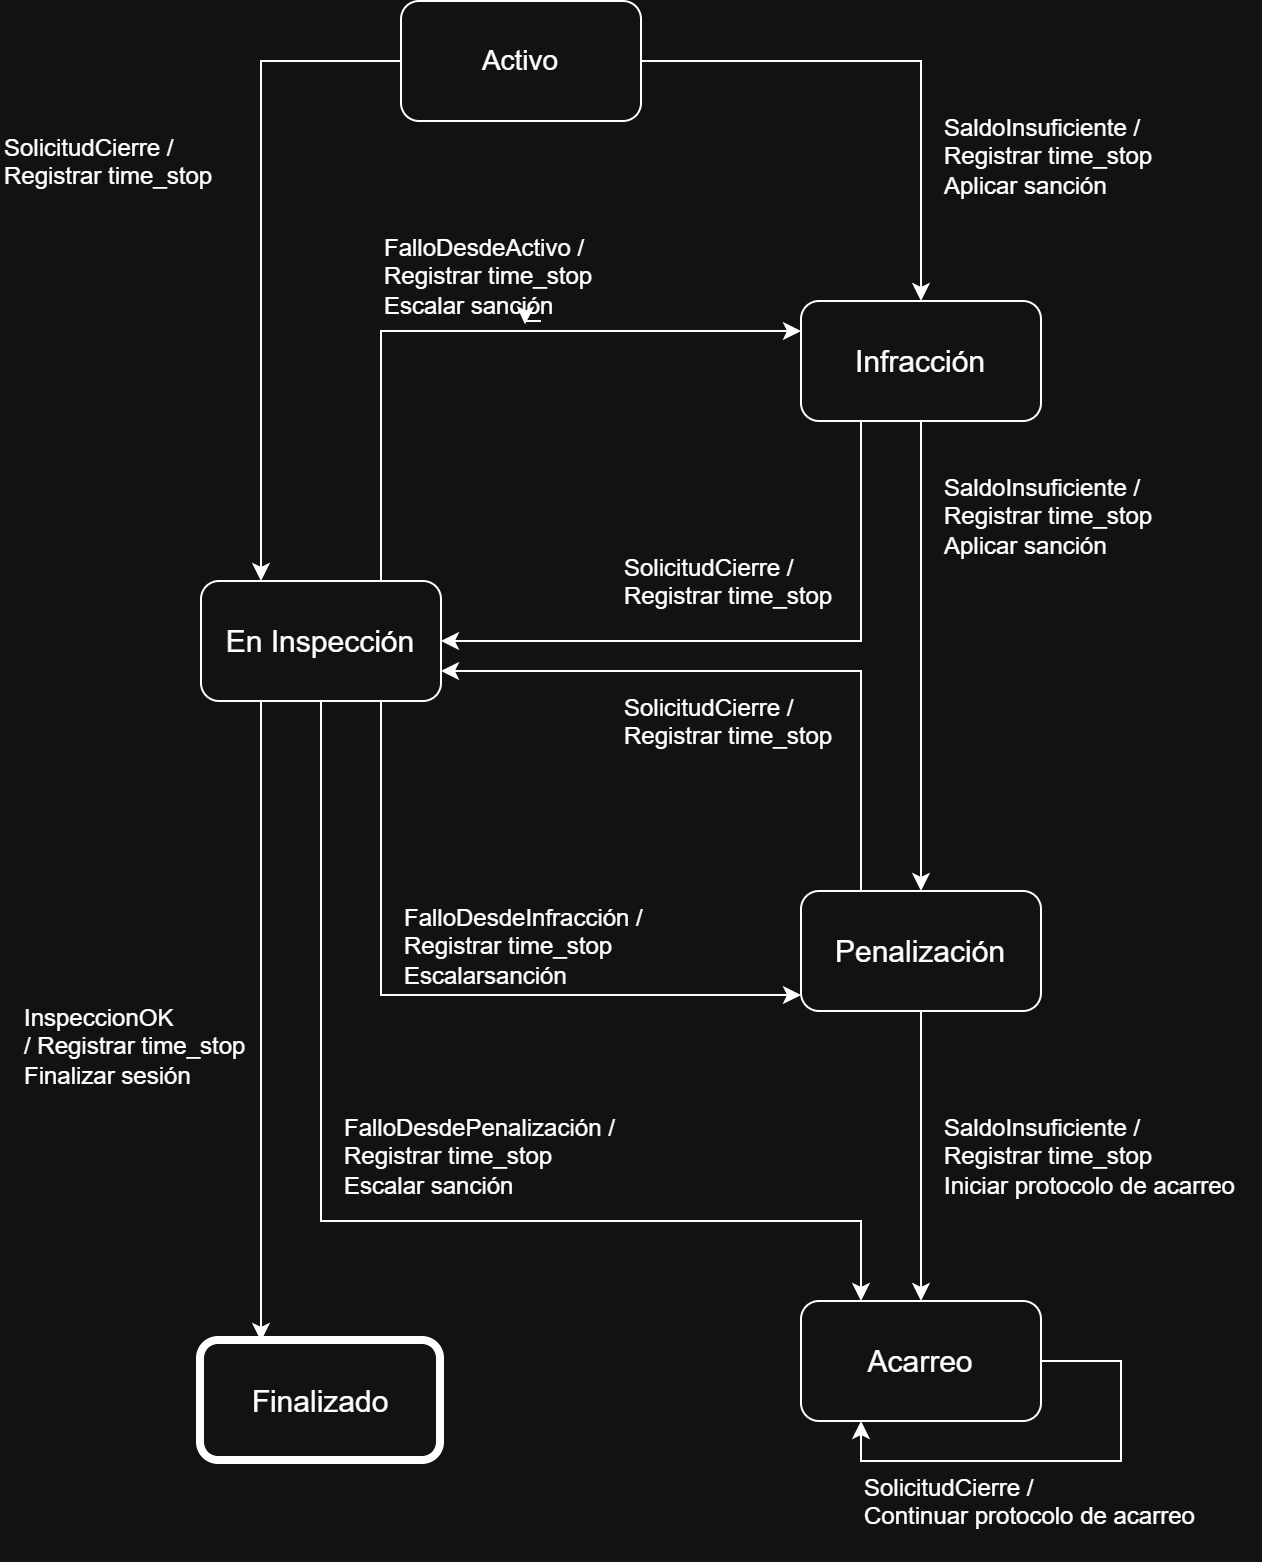

The diagram above was exported from draw.io. Its source (the exported page's mxGraphModel, read from the mxfile embedded in the PNG):
<mxGraphModel dx="673" dy="1665" grid="1" gridSize="10" guides="1" tooltips="1" connect="1" arrows="1" fold="1" page="1" pageScale="1" pageWidth="827" pageHeight="1169" math="0" shadow="0">
  <root>
    <mxCell id="0" />
    <mxCell id="1" parent="0" />
    <mxCell id="YUdKg55upDfa-de3jaJ5-2" parent="1" style="rounded=1;whiteSpace=wrap;html=1;" value="&lt;font style=&quot;font-size: 14px;&quot;&gt;Activo&lt;/font&gt;" vertex="1">
      <mxGeometry height="60" width="120" x="270" y="-330" as="geometry" />
    </mxCell>
    <mxCell id="YUdKg55upDfa-de3jaJ5-3" parent="1" style="rounded=1;whiteSpace=wrap;html=1;" value="&lt;font style=&quot;font-size: 15px;&quot;&gt;En Inspección&lt;/font&gt;" vertex="1">
      <mxGeometry height="60" width="120" x="170" y="-40" as="geometry" />
    </mxCell>
    <mxCell id="YUdKg55upDfa-de3jaJ5-4" parent="1" style="rounded=1;whiteSpace=wrap;html=1;" value="&lt;font style=&quot;font-size: 15px;&quot;&gt;Infracción&lt;/font&gt;" vertex="1">
      <mxGeometry height="60" width="120" x="470" y="-180" as="geometry" />
    </mxCell>
    <mxCell id="YUdKg55upDfa-de3jaJ5-5" parent="1" style="rounded=1;whiteSpace=wrap;html=1;" value="&lt;font style=&quot;font-size: 15px;&quot;&gt;Penalización&lt;/font&gt;" vertex="1">
      <mxGeometry height="60" width="120" x="470" y="115" as="geometry" />
    </mxCell>
    <mxCell id="YUdKg55upDfa-de3jaJ5-6" parent="1" style="rounded=1;whiteSpace=wrap;html=1;" value="&lt;font style=&quot;font-size: 15px;&quot;&gt;Acarreo&lt;/font&gt;" vertex="1">
      <mxGeometry height="60" width="120" x="470" y="320" as="geometry" />
    </mxCell>
    <mxCell id="YUdKg55upDfa-de3jaJ5-7" parent="1" style="rounded=1;whiteSpace=wrap;html=1;strokeWidth=4;" value="&lt;font style=&quot;font-size: 15px;&quot;&gt;Finalizado&lt;/font&gt;" vertex="1">
      <mxGeometry height="60" width="120" x="170" y="340" as="geometry" />
    </mxCell>
    <mxCell id="YUdKg55upDfa-de3jaJ5-8" edge="1" parent="1" source="YUdKg55upDfa-de3jaJ5-2" style="endArrow=classic;html=1;rounded=0;entryX=0.5;entryY=0;entryDx=0;entryDy=0;exitX=1;exitY=0.5;exitDx=0;exitDy=0;" target="YUdKg55upDfa-de3jaJ5-4" value="">
      <mxGeometry height="50" relative="1" width="50" as="geometry">
        <Array as="points">
          <mxPoint x="530" y="-300" />
        </Array>
        <mxPoint x="420" y="-270" as="sourcePoint" />
        <mxPoint x="360" y="-90" as="targetPoint" />
      </mxGeometry>
    </mxCell>
    <mxCell id="YUdKg55upDfa-de3jaJ5-9" edge="1" parent="1" source="YUdKg55upDfa-de3jaJ5-4" style="endArrow=classic;html=1;rounded=0;entryX=0.5;entryY=0;entryDx=0;entryDy=0;exitX=0.5;exitY=1;exitDx=0;exitDy=0;" target="YUdKg55upDfa-de3jaJ5-5" value="">
      <mxGeometry height="50" relative="1" width="50" as="geometry">
        <mxPoint x="310" y="-40" as="sourcePoint" />
        <mxPoint x="360" y="-90" as="targetPoint" />
      </mxGeometry>
    </mxCell>
    <mxCell id="YUdKg55upDfa-de3jaJ5-10" edge="1" parent="1" source="YUdKg55upDfa-de3jaJ5-5" style="endArrow=classic;html=1;rounded=0;entryX=0.5;entryY=0;entryDx=0;entryDy=0;exitX=0.5;exitY=1;exitDx=0;exitDy=0;" target="YUdKg55upDfa-de3jaJ5-6" value="">
      <mxGeometry height="50" relative="1" width="50" as="geometry">
        <mxPoint x="490" y="-120" as="sourcePoint" />
        <mxPoint x="490" y="-10" as="targetPoint" />
      </mxGeometry>
    </mxCell>
    <mxCell id="YUdKg55upDfa-de3jaJ5-11" edge="1" parent="1" source="YUdKg55upDfa-de3jaJ5-4" style="endArrow=classic;html=1;rounded=0;entryX=1;entryY=0.5;entryDx=0;entryDy=0;exitX=0.25;exitY=1;exitDx=0;exitDy=0;edgeStyle=orthogonalEdgeStyle;" target="YUdKg55upDfa-de3jaJ5-3" value="">
      <mxGeometry height="50" relative="1" width="50" as="geometry">
        <mxPoint x="370" y="-121" as="sourcePoint" />
        <mxPoint x="360" y="10" as="targetPoint" />
      </mxGeometry>
    </mxCell>
    <mxCell id="YUdKg55upDfa-de3jaJ5-12" edge="1" parent="1" source="YUdKg55upDfa-de3jaJ5-5" style="endArrow=classic;html=1;rounded=0;entryX=1;entryY=0.75;entryDx=0;entryDy=0;exitX=0.25;exitY=0;exitDx=0;exitDy=0;edgeStyle=orthogonalEdgeStyle;" target="YUdKg55upDfa-de3jaJ5-3" value="">
      <mxGeometry height="50" relative="1" width="50" as="geometry">
        <mxPoint x="432" y="-20" as="sourcePoint" />
        <mxPoint x="220" as="targetPoint" />
      </mxGeometry>
    </mxCell>
    <mxCell id="YUdKg55upDfa-de3jaJ5-13" edge="1" parent="1" source="YUdKg55upDfa-de3jaJ5-3" style="endArrow=classic;html=1;rounded=0;exitX=0.25;exitY=1;exitDx=0;exitDy=0;entryX=0.25;entryY=0;entryDx=0;entryDy=0;" target="YUdKg55upDfa-de3jaJ5-7" value="">
      <mxGeometry height="50" relative="1" width="50" as="geometry">
        <mxPoint x="510" y="60" as="sourcePoint" />
        <mxPoint x="560" y="10" as="targetPoint" />
      </mxGeometry>
    </mxCell>
    <mxCell id="YUdKg55upDfa-de3jaJ5-15" edge="1" parent="1" source="YUdKg55upDfa-de3jaJ5-2" style="endArrow=classic;html=1;rounded=0;exitX=0;exitY=0.5;exitDx=0;exitDy=0;entryX=0.25;entryY=0;entryDx=0;entryDy=0;" target="YUdKg55upDfa-de3jaJ5-3" value="">
      <mxGeometry height="50" relative="1" width="50" as="geometry">
        <Array as="points">
          <mxPoint x="200" y="-300" />
        </Array>
        <mxPoint x="510" y="-40" as="sourcePoint" />
        <mxPoint x="560" y="-90" as="targetPoint" />
      </mxGeometry>
    </mxCell>
    <mxCell id="YUdKg55upDfa-de3jaJ5-19" edge="1" parent="1" source="YUdKg55upDfa-de3jaJ5-3" style="endArrow=classic;html=1;rounded=0;exitX=0.5;exitY=1;exitDx=0;exitDy=0;entryX=0.25;entryY=0;entryDx=0;entryDy=0;" target="YUdKg55upDfa-de3jaJ5-6" value="">
      <mxGeometry height="50" relative="1" width="50" as="geometry">
        <Array as="points">
          <mxPoint x="230" y="280" />
          <mxPoint x="500" y="280" />
        </Array>
        <mxPoint x="430" y="60" as="sourcePoint" />
        <mxPoint x="230" y="120" as="targetPoint" />
      </mxGeometry>
    </mxCell>
    <mxCell id="YUdKg55upDfa-de3jaJ5-20" parent="1" style="text;whiteSpace=wrap;html=1;" value="InspeccionOK /&amp;nbsp;Registrar time_stop&lt;br&gt;Finalizar sesión" vertex="1">
      <mxGeometry height="60" width="130" x="80" y="165" as="geometry" />
    </mxCell>
    <mxCell id="YUdKg55upDfa-de3jaJ5-21" edge="1" parent="1" source="YUdKg55upDfa-de3jaJ5-3" style="endArrow=classic;html=1;rounded=0;exitX=0.75;exitY=0;exitDx=0;exitDy=0;edgeStyle=orthogonalEdgeStyle;entryX=0;entryY=0.25;entryDx=0;entryDy=0;" target="YUdKg55upDfa-de3jaJ5-4" value="">
      <mxGeometry height="50" relative="1" width="50" as="geometry">
        <mxPoint x="430" y="-140" as="sourcePoint" />
        <mxPoint x="330" y="-156" as="targetPoint" />
      </mxGeometry>
    </mxCell>
    <mxCell id="YUdKg55upDfa-de3jaJ5-24" edge="1" parent="1" source="YUdKg55upDfa-de3jaJ5-3" style="endArrow=classic;html=1;rounded=0;exitX=0.75;exitY=1;exitDx=0;exitDy=0;entryX=0;entryY=0.867;entryDx=0;entryDy=0;edgeStyle=orthogonalEdgeStyle;entryPerimeter=0;" target="YUdKg55upDfa-de3jaJ5-5" value="">
      <mxGeometry height="50" relative="1" width="50" as="geometry">
        <mxPoint x="430" y="60" as="sourcePoint" />
        <mxPoint x="480" y="10" as="targetPoint" />
      </mxGeometry>
    </mxCell>
    <mxCell id="YUdKg55upDfa-de3jaJ5-28" parent="1" style="text;whiteSpace=wrap;html=1;" value="FalloDesdeActivo /&lt;div&gt;Registrar time_stop&lt;/div&gt;&lt;div&gt;&lt;span style=&quot;background-color: transparent; color: light-dark(rgb(0, 0, 0), rgb(255, 255, 255));&quot;&gt;Escalar&lt;/span&gt;&amp;nbsp;sanción&lt;/div&gt;" vertex="1">
      <mxGeometry height="50" width="160" x="260" y="-220" as="geometry" />
    </mxCell>
    <mxCell id="YUdKg55upDfa-de3jaJ5-29" edge="1" parent="1" source="YUdKg55upDfa-de3jaJ5-28" style="edgeStyle=orthogonalEdgeStyle;rounded=0;orthogonalLoop=1;jettySize=auto;html=1;exitX=0.5;exitY=1;exitDx=0;exitDy=0;entryX=0.45;entryY=1.033;entryDx=0;entryDy=0;entryPerimeter=0;" target="YUdKg55upDfa-de3jaJ5-28">
      <mxGeometry relative="1" as="geometry" />
    </mxCell>
    <mxCell id="YUdKg55upDfa-de3jaJ5-30" parent="1" style="text;whiteSpace=wrap;html=1;" value="FalloDesdeInfracción /&lt;div&gt;Registrar time_stop&lt;/div&gt;&lt;div&gt;&lt;span style=&quot;background-color: transparent; color: light-dark(rgb(0, 0, 0), rgb(255, 255, 255));&quot;&gt;Escalar&lt;/span&gt;sanción&lt;/div&gt;" vertex="1">
      <mxGeometry height="50" width="180" x="270" y="115" as="geometry" />
    </mxCell>
    <mxCell id="YUdKg55upDfa-de3jaJ5-31" parent="1" style="text;whiteSpace=wrap;html=1;" value="FalloDesdePenalización /&lt;div&gt;Registrar time_stop&lt;/div&gt;&lt;div&gt;Escalar sanción&lt;/div&gt;" vertex="1">
      <mxGeometry height="50" width="210" x="240" y="220" as="geometry" />
    </mxCell>
    <mxCell id="YUdKg55upDfa-de3jaJ5-32" parent="1" style="text;whiteSpace=wrap;html=1;" value="SolicitudCierre /&#10;Registrar time_stop" vertex="1">
      <mxGeometry height="50" width="120" x="70" y="-270" as="geometry" />
    </mxCell>
    <mxCell id="YUdKg55upDfa-de3jaJ5-33" parent="1" style="text;whiteSpace=wrap;html=1;" value="SaldoInsuficiente /&lt;br&gt;Registrar time_stop&lt;div&gt;Aplicar sanción&lt;/div&gt;" vertex="1">
      <mxGeometry height="50" width="120" x="540" y="-280" as="geometry" />
    </mxCell>
    <mxCell id="YUdKg55upDfa-de3jaJ5-35" parent="1" style="text;whiteSpace=wrap;html=1;" value="SaldoInsuficiente /&lt;br&gt;Registrar time_stop&lt;div&gt;Aplicar sanción&lt;/div&gt;" vertex="1">
      <mxGeometry height="50" width="120" x="540" y="-100" as="geometry" />
    </mxCell>
    <mxCell id="YUdKg55upDfa-de3jaJ5-36" parent="1" style="text;whiteSpace=wrap;html=1;" value="SaldoInsuficiente /&lt;br&gt;Registrar time_stop&lt;div&gt;Iniciar protocolo de acarreo&lt;/div&gt;" vertex="1">
      <mxGeometry height="50" width="150" x="540" y="220" as="geometry" />
    </mxCell>
    <mxCell id="YUdKg55upDfa-de3jaJ5-37" parent="1" style="text;whiteSpace=wrap;html=1;" value="SolicitudCierre /&#10;Registrar time_stop" vertex="1">
      <mxGeometry height="50" width="120" x="380" y="-60" as="geometry" />
    </mxCell>
    <mxCell id="YUdKg55upDfa-de3jaJ5-38" parent="1" style="text;whiteSpace=wrap;html=1;" value="SolicitudCierre /&#10;Registrar time_stop" vertex="1">
      <mxGeometry height="50" width="120" x="380" y="10" as="geometry" />
    </mxCell>
    <mxCell id="YUdKg55upDfa-de3jaJ5-42" edge="1" parent="1" source="YUdKg55upDfa-de3jaJ5-6" style="endArrow=classic;html=1;rounded=0;entryX=0.25;entryY=1;entryDx=0;entryDy=0;exitX=1;exitY=0.5;exitDx=0;exitDy=0;curved=0;" target="YUdKg55upDfa-de3jaJ5-6" value="">
      <mxGeometry height="50" relative="1" width="50" as="geometry">
        <Array as="points">
          <mxPoint x="630" y="350" />
          <mxPoint x="630" y="400" />
          <mxPoint x="500" y="400" />
        </Array>
        <mxPoint x="400" y="310" as="sourcePoint" />
        <mxPoint x="450" y="260" as="targetPoint" />
      </mxGeometry>
    </mxCell>
    <mxCell id="YUdKg55upDfa-de3jaJ5-44" parent="1" style="text;whiteSpace=wrap;html=1;" value="SolicitudCierre / &#10;Continuar protocolo de acarreo" vertex="1">
      <mxGeometry height="50" width="200" x="500" y="400" as="geometry" />
    </mxCell>
  </root>
</mxGraphModel>